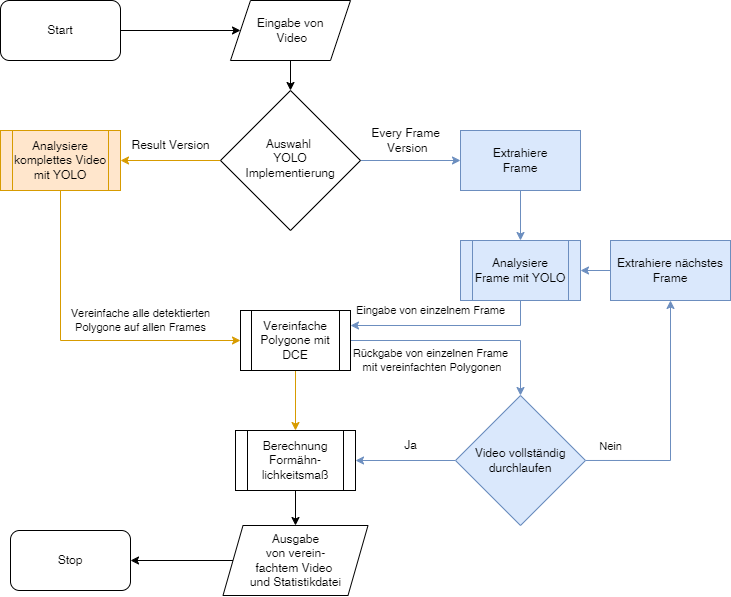

The diagram above was exported from draw.io. Its source (the exported page's mxGraphModel, read from the mxfile embedded in the PNG):
<mxGraphModel dx="1139" dy="651" grid="1" gridSize="10" guides="1" tooltips="1" connect="1" arrows="1" fold="1" page="1" pageScale="1" pageWidth="827" pageHeight="1169" math="0" shadow="0">
  <root>
    <mxCell id="WIyWlLk6GJQsqaUBKTNV-0" />
    <mxCell id="WIyWlLk6GJQsqaUBKTNV-1" parent="WIyWlLk6GJQsqaUBKTNV-0" />
    <mxCell id="IrMQgWzooYOOKMtPu3gZ-9" style="edgeStyle=orthogonalEdgeStyle;rounded=0;orthogonalLoop=1;jettySize=auto;html=1;entryX=0;entryY=0.5;entryDx=0;entryDy=0;fillColor=#dae8fc;strokeColor=#6c8ebf;" edge="1" parent="WIyWlLk6GJQsqaUBKTNV-1" source="WIyWlLk6GJQsqaUBKTNV-6" target="IrMQgWzooYOOKMtPu3gZ-2">
      <mxGeometry relative="1" as="geometry" />
    </mxCell>
    <mxCell id="IrMQgWzooYOOKMtPu3gZ-20" value="" style="edgeStyle=orthogonalEdgeStyle;rounded=0;orthogonalLoop=1;jettySize=auto;html=1;fillColor=#ffe6cc;strokeColor=#d79b00;entryX=1;entryY=0.5;entryDx=0;entryDy=0;" edge="1" parent="WIyWlLk6GJQsqaUBKTNV-1" source="WIyWlLk6GJQsqaUBKTNV-6" target="IrMQgWzooYOOKMtPu3gZ-47">
      <mxGeometry relative="1" as="geometry">
        <mxPoint x="260" y="320.0000000000001" as="targetPoint" />
        <Array as="points" />
      </mxGeometry>
    </mxCell>
    <mxCell id="WIyWlLk6GJQsqaUBKTNV-6" value="Auswahl&amp;nbsp;&lt;br&gt;YOLO &lt;br&gt;Implementierung" style="rhombus;whiteSpace=wrap;html=1;shadow=0;fontFamily=Helvetica;fontSize=12;align=center;strokeWidth=1;spacing=6;spacingTop=-4;" parent="WIyWlLk6GJQsqaUBKTNV-1" vertex="1">
      <mxGeometry x="360" y="270" width="140" height="140" as="geometry" />
    </mxCell>
    <mxCell id="IrMQgWzooYOOKMtPu3gZ-11" style="edgeStyle=orthogonalEdgeStyle;rounded=0;orthogonalLoop=1;jettySize=auto;html=1;entryX=0.5;entryY=0;entryDx=0;entryDy=0;" edge="1" parent="WIyWlLk6GJQsqaUBKTNV-1" source="IrMQgWzooYOOKMtPu3gZ-0" target="WIyWlLk6GJQsqaUBKTNV-6">
      <mxGeometry relative="1" as="geometry" />
    </mxCell>
    <mxCell id="IrMQgWzooYOOKMtPu3gZ-0" value="Eingabe von&lt;br&gt;&amp;nbsp;Video" style="shape=parallelogram;perimeter=parallelogramPerimeter;whiteSpace=wrap;html=1;fixedSize=1;" vertex="1" parent="WIyWlLk6GJQsqaUBKTNV-1">
      <mxGeometry x="370" y="180" width="120" height="60" as="geometry" />
    </mxCell>
    <mxCell id="IrMQgWzooYOOKMtPu3gZ-45" value="Eingabe von einzelnem Frame" style="edgeStyle=orthogonalEdgeStyle;rounded=0;orthogonalLoop=1;jettySize=auto;html=1;entryX=1;entryY=0.25;entryDx=0;entryDy=0;fillColor=#dae8fc;strokeColor=#6c8ebf;" edge="1" parent="WIyWlLk6GJQsqaUBKTNV-1" source="IrMQgWzooYOOKMtPu3gZ-1" target="IrMQgWzooYOOKMtPu3gZ-21">
      <mxGeometry x="0.1795" y="-15" relative="1" as="geometry">
        <mxPoint x="650.0000000000002" y="500" as="targetPoint" />
        <Array as="points">
          <mxPoint x="660" y="505" />
        </Array>
        <mxPoint as="offset" />
      </mxGeometry>
    </mxCell>
    <mxCell id="IrMQgWzooYOOKMtPu3gZ-1" value="Analysiere Frame mit YOLO" style="shape=process;whiteSpace=wrap;html=1;backgroundOutline=1;fillColor=#dae8fc;strokeColor=#6c8ebf;" vertex="1" parent="WIyWlLk6GJQsqaUBKTNV-1">
      <mxGeometry x="600" y="420" width="120" height="60" as="geometry" />
    </mxCell>
    <mxCell id="IrMQgWzooYOOKMtPu3gZ-8" value="" style="edgeStyle=orthogonalEdgeStyle;rounded=0;orthogonalLoop=1;jettySize=auto;html=1;fillColor=#dae8fc;strokeColor=#6c8ebf;" edge="1" parent="WIyWlLk6GJQsqaUBKTNV-1" source="IrMQgWzooYOOKMtPu3gZ-2" target="IrMQgWzooYOOKMtPu3gZ-1">
      <mxGeometry relative="1" as="geometry" />
    </mxCell>
    <mxCell id="IrMQgWzooYOOKMtPu3gZ-2" value="Extrahiere&lt;br&gt;Frame" style="rounded=0;whiteSpace=wrap;html=1;fillColor=#dae8fc;strokeColor=#6c8ebf;" vertex="1" parent="WIyWlLk6GJQsqaUBKTNV-1">
      <mxGeometry x="600" y="310" width="120" height="60" as="geometry" />
    </mxCell>
    <mxCell id="IrMQgWzooYOOKMtPu3gZ-15" style="edgeStyle=orthogonalEdgeStyle;rounded=0;orthogonalLoop=1;jettySize=auto;html=1;exitX=1;exitY=0.5;exitDx=0;exitDy=0;entryX=0.5;entryY=1;entryDx=0;entryDy=0;fillColor=#dae8fc;strokeColor=#6c8ebf;" edge="1" parent="WIyWlLk6GJQsqaUBKTNV-1">
      <mxGeometry relative="1" as="geometry">
        <mxPoint x="725" y="639.97" as="sourcePoint" />
        <mxPoint x="810" y="479.97" as="targetPoint" />
      </mxGeometry>
    </mxCell>
    <mxCell id="IrMQgWzooYOOKMtPu3gZ-16" value="Nein" style="edgeLabel;html=1;align=center;verticalAlign=middle;resizable=0;points=[];" vertex="1" connectable="0" parent="IrMQgWzooYOOKMtPu3gZ-15">
      <mxGeometry x="0.0352" y="-2" relative="1" as="geometry">
        <mxPoint x="-62" y="27" as="offset" />
      </mxGeometry>
    </mxCell>
    <mxCell id="IrMQgWzooYOOKMtPu3gZ-38" style="edgeStyle=orthogonalEdgeStyle;rounded=0;orthogonalLoop=1;jettySize=auto;html=1;fillColor=#dae8fc;strokeColor=#6c8ebf;startArrow=none;entryX=1;entryY=0.5;entryDx=0;entryDy=0;entryPerimeter=0;exitX=0;exitY=0.5;exitDx=0;exitDy=0;" edge="1" parent="WIyWlLk6GJQsqaUBKTNV-1" source="IrMQgWzooYOOKMtPu3gZ-5" target="IrMQgWzooYOOKMtPu3gZ-48">
      <mxGeometry relative="1" as="geometry">
        <mxPoint x="590" y="640" as="sourcePoint" />
        <mxPoint x="510" y="640" as="targetPoint" />
      </mxGeometry>
    </mxCell>
    <mxCell id="IrMQgWzooYOOKMtPu3gZ-5" value="Video vollständig durchlaufen" style="rhombus;whiteSpace=wrap;html=1;fillColor=#dae8fc;strokeColor=#6c8ebf;" vertex="1" parent="WIyWlLk6GJQsqaUBKTNV-1">
      <mxGeometry x="595" y="575" width="130" height="130" as="geometry" />
    </mxCell>
    <mxCell id="IrMQgWzooYOOKMtPu3gZ-18" value="" style="edgeStyle=orthogonalEdgeStyle;rounded=0;orthogonalLoop=1;jettySize=auto;html=1;fillColor=#dae8fc;strokeColor=#6c8ebf;" edge="1" parent="WIyWlLk6GJQsqaUBKTNV-1" source="IrMQgWzooYOOKMtPu3gZ-17" target="IrMQgWzooYOOKMtPu3gZ-1">
      <mxGeometry relative="1" as="geometry" />
    </mxCell>
    <mxCell id="IrMQgWzooYOOKMtPu3gZ-17" value="Extrahiere nächstes&lt;br&gt;Frame" style="rounded=0;whiteSpace=wrap;html=1;fillColor=#dae8fc;strokeColor=#6c8ebf;" vertex="1" parent="WIyWlLk6GJQsqaUBKTNV-1">
      <mxGeometry x="750" y="420" width="120" height="60" as="geometry" />
    </mxCell>
    <mxCell id="IrMQgWzooYOOKMtPu3gZ-30" style="edgeStyle=orthogonalEdgeStyle;rounded=0;orthogonalLoop=1;jettySize=auto;html=1;entryX=0;entryY=0.5;entryDx=0;entryDy=0;fillColor=#ffe6cc;strokeColor=#d79b00;" edge="1" parent="WIyWlLk6GJQsqaUBKTNV-1" target="IrMQgWzooYOOKMtPu3gZ-21">
      <mxGeometry relative="1" as="geometry">
        <mxPoint x="200" y="350.0000000000001" as="sourcePoint" />
        <Array as="points">
          <mxPoint x="200" y="520" />
        </Array>
      </mxGeometry>
    </mxCell>
    <mxCell id="IrMQgWzooYOOKMtPu3gZ-31" value="Vereinfache alle detektierten&lt;br&gt;Polygone&amp;nbsp;auf allen Frames" style="edgeLabel;html=1;align=center;verticalAlign=middle;resizable=0;points=[];" vertex="1" connectable="0" parent="IrMQgWzooYOOKMtPu3gZ-30">
      <mxGeometry x="0.028" y="-2" relative="1" as="geometry">
        <mxPoint x="70" y="-22" as="offset" />
      </mxGeometry>
    </mxCell>
    <mxCell id="IrMQgWzooYOOKMtPu3gZ-24" style="edgeStyle=orthogonalEdgeStyle;rounded=0;orthogonalLoop=1;jettySize=auto;html=1;entryX=0.5;entryY=0;entryDx=0;entryDy=0;fillColor=#dae8fc;strokeColor=#6c8ebf;" edge="1" parent="WIyWlLk6GJQsqaUBKTNV-1" source="IrMQgWzooYOOKMtPu3gZ-21" target="IrMQgWzooYOOKMtPu3gZ-5">
      <mxGeometry relative="1" as="geometry">
        <mxPoint x="690" y="590" as="targetPoint" />
      </mxGeometry>
    </mxCell>
    <mxCell id="IrMQgWzooYOOKMtPu3gZ-29" value="Rückgabe von einzelnen Frame&lt;br&gt;&amp;nbsp;mit vereinfachten Polygonen" style="edgeLabel;html=1;align=center;verticalAlign=middle;resizable=0;points=[];" vertex="1" connectable="0" parent="IrMQgWzooYOOKMtPu3gZ-24">
      <mxGeometry x="-0.773" y="-3" relative="1" as="geometry">
        <mxPoint x="54" y="17" as="offset" />
      </mxGeometry>
    </mxCell>
    <mxCell id="IrMQgWzooYOOKMtPu3gZ-53" style="edgeStyle=orthogonalEdgeStyle;rounded=0;orthogonalLoop=1;jettySize=auto;html=1;fillColor=#ffe6cc;strokeColor=#d79b00;" edge="1" parent="WIyWlLk6GJQsqaUBKTNV-1" source="IrMQgWzooYOOKMtPu3gZ-21" target="IrMQgWzooYOOKMtPu3gZ-48">
      <mxGeometry relative="1" as="geometry" />
    </mxCell>
    <mxCell id="IrMQgWzooYOOKMtPu3gZ-21" value="Vereinfache Polygone mit DCE" style="shape=process;whiteSpace=wrap;html=1;backgroundOutline=1;" vertex="1" parent="WIyWlLk6GJQsqaUBKTNV-1">
      <mxGeometry x="380" y="490" width="110" height="60" as="geometry" />
    </mxCell>
    <mxCell id="IrMQgWzooYOOKMtPu3gZ-26" value="Every Frame&lt;br&gt;&amp;nbsp;Version" style="text;html=1;align=center;verticalAlign=middle;resizable=0;points=[];autosize=1;strokeColor=none;fillColor=none;" vertex="1" parent="WIyWlLk6GJQsqaUBKTNV-1">
      <mxGeometry x="500" y="300" width="90" height="40" as="geometry" />
    </mxCell>
    <mxCell id="IrMQgWzooYOOKMtPu3gZ-27" value="Result Version" style="text;html=1;align=center;verticalAlign=middle;resizable=0;points=[];autosize=1;strokeColor=none;fillColor=none;" vertex="1" parent="WIyWlLk6GJQsqaUBKTNV-1">
      <mxGeometry x="260" y="310" width="100" height="30" as="geometry" />
    </mxCell>
    <mxCell id="IrMQgWzooYOOKMtPu3gZ-43" value="" style="edgeStyle=orthogonalEdgeStyle;rounded=0;orthogonalLoop=1;jettySize=auto;html=1;" edge="1" parent="WIyWlLk6GJQsqaUBKTNV-1" source="IrMQgWzooYOOKMtPu3gZ-35" target="IrMQgWzooYOOKMtPu3gZ-42">
      <mxGeometry relative="1" as="geometry" />
    </mxCell>
    <mxCell id="IrMQgWzooYOOKMtPu3gZ-35" value="Ausgabe &lt;br&gt;von&amp;nbsp;verein-&lt;br&gt;fachtem Video&amp;nbsp;&lt;br&gt;und Statistikdatei" style="shape=parallelogram;perimeter=parallelogramPerimeter;whiteSpace=wrap;html=1;fixedSize=1;" vertex="1" parent="WIyWlLk6GJQsqaUBKTNV-1">
      <mxGeometry x="362.5" y="705" width="145" height="70" as="geometry" />
    </mxCell>
    <mxCell id="IrMQgWzooYOOKMtPu3gZ-41" value="" style="edgeStyle=orthogonalEdgeStyle;rounded=0;orthogonalLoop=1;jettySize=auto;html=1;" edge="1" parent="WIyWlLk6GJQsqaUBKTNV-1" source="IrMQgWzooYOOKMtPu3gZ-40" target="IrMQgWzooYOOKMtPu3gZ-0">
      <mxGeometry relative="1" as="geometry" />
    </mxCell>
    <mxCell id="IrMQgWzooYOOKMtPu3gZ-40" value="Start" style="rounded=1;whiteSpace=wrap;html=1;" vertex="1" parent="WIyWlLk6GJQsqaUBKTNV-1">
      <mxGeometry x="140" y="180" width="120" height="60" as="geometry" />
    </mxCell>
    <mxCell id="IrMQgWzooYOOKMtPu3gZ-42" value="Stop" style="rounded=1;whiteSpace=wrap;html=1;" vertex="1" parent="WIyWlLk6GJQsqaUBKTNV-1">
      <mxGeometry x="150" y="710" width="120" height="60" as="geometry" />
    </mxCell>
    <mxCell id="IrMQgWzooYOOKMtPu3gZ-47" value="Analysiere komplettes Video mit YOLO" style="shape=process;whiteSpace=wrap;html=1;backgroundOutline=1;fillColor=#ffe6cc;strokeColor=#d79b00;" vertex="1" parent="WIyWlLk6GJQsqaUBKTNV-1">
      <mxGeometry x="140" y="310" width="120" height="60" as="geometry" />
    </mxCell>
    <mxCell id="IrMQgWzooYOOKMtPu3gZ-51" value="" style="edgeStyle=orthogonalEdgeStyle;rounded=0;orthogonalLoop=1;jettySize=auto;html=1;" edge="1" parent="WIyWlLk6GJQsqaUBKTNV-1" source="IrMQgWzooYOOKMtPu3gZ-48" target="IrMQgWzooYOOKMtPu3gZ-35">
      <mxGeometry relative="1" as="geometry" />
    </mxCell>
    <mxCell id="IrMQgWzooYOOKMtPu3gZ-48" value="Berechnung Formähn-&lt;br&gt;lichkeitsmaß" style="shape=process;whiteSpace=wrap;html=1;backgroundOutline=1;" vertex="1" parent="WIyWlLk6GJQsqaUBKTNV-1">
      <mxGeometry x="375" y="610" width="120" height="60" as="geometry" />
    </mxCell>
    <mxCell id="IrMQgWzooYOOKMtPu3gZ-55" value="Ja" style="text;html=1;align=center;verticalAlign=middle;resizable=0;points=[];autosize=1;strokeColor=none;fillColor=none;" vertex="1" parent="WIyWlLk6GJQsqaUBKTNV-1">
      <mxGeometry x="530" y="610" width="40" height="30" as="geometry" />
    </mxCell>
  </root>
</mxGraphModel>